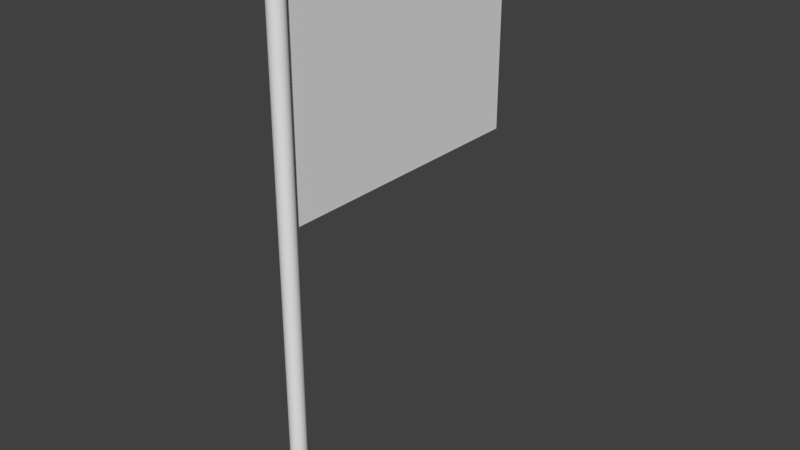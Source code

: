 # Source: Flag.blend  (saved by Blender 2.73.0; exported with 4.5.12 LTS)
import bpy
from mathutils import Matrix  # noqa: F401  (used for matrix-valued properties, if any)

bpy.ops.wm.read_factory_settings(use_empty=True)
scene = bpy.context.scene
scene.name = 'Scene'

# ---- collections
col_collection_1 = bpy.data.collections.new('Collection 1'); scene.collection.children.link(col_collection_1)

# ---- world
world_world = bpy.data.worlds.new('World'); scene.world = world_world
world_world.color = (0.05088, 0.05088, 0.05088)
world_world.use_sun_shadow = False
world_world.sun_shadow_jitter_overblur = 0.0
world_world.cycles.sampling_method = 'MANUAL'
world_world.cycles.sample_map_resolution = 256

# ---- meshes
me_cylinder = bpy.data.meshes.new('Cylinder')
me_cylinder.from_pydata([(0.0, 0.1442, -5.014), (0.0, 0.1442, 5.014), (0.02814, 0.1415, -5.014), (0.02814, 0.1415, 5.014), (0.0552, 0.1333, -5.014), (0.0552, 0.1333, 5.014), (0.08014, 0.1199, -5.014), (0.08014, 0.1199, 5.014), (0.102, 0.102, -5.014), (0.102, 0.102, 5.014), (0.1199, 0.08014, -5.014), (0.1199, 0.08014, 5.014), (0.1333, 0.0552, -5.014), (0.1333, 0.0552, 5.014), (0.1415, 0.02814, -5.014), (0.1415, 0.02814, 5.014), (0.1442, 1.089e-08, -5.014), (0.1442, 1.089e-08, 5.014), (0.1415, -0.02814, -5.014), (0.1415, -0.02814, 5.014), (0.1333, -0.0552, -5.014), (0.1333, -0.0552, 5.014), (0.1199, -0.08014, -5.014), (0.1199, -0.08014, 5.014), (0.102, -0.102, -5.014), (0.102, -0.102, 5.014), (0.08014, -0.1199, -5.014), (0.08014, -0.1199, 5.014), (0.0552, -0.1333, -5.014), (0.0552, -0.1333, 5.014), (0.02814, -0.1415, -5.014), (0.02814, -0.1415, 5.014), (-4.7e-08, -0.1442, -5.014), (-4.7e-08, -0.1442, 5.014), (-0.02814, -0.1415, -5.014), (-0.02814, -0.1415, 5.014), (-0.0552, -0.1333, -5.014), (-0.0552, -0.1333, 5.014), (-0.08014, -0.1199, -5.014), (-0.08014, -0.1199, 5.014), (-0.102, -0.102, -5.014), (-0.102, -0.102, 5.014), (-0.1199, -0.08014, -5.014), (-0.1199, -0.08014, 5.014), (-0.1333, -0.0552, -5.014), (-0.1333, -0.0552, 5.014), (-0.1415, -0.02814, -5.014), (-0.1415, -0.02814, 5.014), (-0.1442, 1.393e-07, -5.014), (-0.1442, 1.393e-07, 5.014), (-0.1415, 0.02814, -5.014), (-0.1415, 0.02814, 5.014), (-0.1333, 0.0552, -5.014), (-0.1333, 0.0552, 5.014), (-0.1199, 0.08014, -5.014), (-0.1199, 0.08014, 5.014), (-0.102, 0.102, -5.014), (-0.102, 0.102, 5.014), (-0.08014, 0.1199, -5.014), (-0.08014, 0.1199, 5.014), (-0.0552, 0.1333, -5.014), (-0.0552, 0.1333, 5.014), (-0.02814, 0.1415, -5.014), (-0.02814, 0.1415, 5.014)], [], [(0, 1, 3, 2), (2, 3, 5, 4), (4, 5, 7, 6), (6, 7, 9, 8), (8, 9, 11, 10), (10, 11, 13, 12), (12, 13, 15, 14), (14, 15, 17, 16), (16, 17, 19, 18), (18, 19, 21, 20), (20, 21, 23, 22), (22, 23, 25, 24), (24, 25, 27, 26), (26, 27, 29, 28), (28, 29, 31, 30), (30, 31, 33, 32), (32, 33, 35, 34), (34, 35, 37, 36), (36, 37, 39, 38), (38, 39, 41, 40), (40, 41, 43, 42), (42, 43, 45, 44), (44, 45, 47, 46), (46, 47, 49, 48), (48, 49, 51, 50), (50, 51, 53, 52), (52, 53, 55, 54), (54, 55, 57, 56), (56, 57, 59, 58), (58, 59, 61, 60), (3, 1, 63, 61, 59, 57, 55, 53, 51, 49, 47, 45, 43, 41, 39, 37, 35, 33, 31, 29, 27, 25, 23, 21, 19, 17, 15, 13, 11, 9, 7, 5), (62, 63, 1, 0), (60, 61, 63, 62), (0, 2, 4, 6, 8, 10, 12, 14, 16, 18, 20, 22, 24, 26, 28, 30, 32, 34, 36, 38, 40, 42, 44, 46, 48, 50, 52, 54, 56, 58, 60, 62)])
_uv = me_cylinder.uv_layers.new(name='UVMap')
_uv.uv.foreach_set('vector', [0.0, 0.0, 1.0, 0.0, 1.0, 1.0, 0.0, 1.0, 0.0, 0.0, 1.0, 0.0, 1.0, 1.0, 0.0, 1.0, 0.0, 0.0, 1.0, 0.0, 1.0, 1.0, 0.0, 1.0, 0.0, 0.0, 1.0, 0.0, 1.0, 1.0, 0.0, 1.0, 0.0, 0.0, 1.0, 0.0, 1.0, 1.0, 0.0, 1.0, 0.0, 0.0, 1.0, 0.0, 1.0, 1.0, 0.0, 1.0, 0.0, 0.0, 1.0, 0.0, 1.0, 1.0, 0.0, 1.0, 0.0, 0.0, 1.0, 0.0, 1.0, 1.0, 0.0, 1.0, 0.0, 0.0, 1.0, 0.0, 1.0, 1.0, 0.0, 1.0, 0.0, 0.0, 1.0, 0.0, 1.0, 1.0, 0.0, 1.0, 0.0, 0.0, 1.0, 0.0, 1.0, 1.0, 0.0, 1.0, 0.0, 0.0, 1.0, 0.0, 1.0, 1.0, 0.0, 1.0, 0.0, 0.0, 1.0, 0.0, 1.0, 1.0, 0.0, 1.0, 0.0, 0.0, 1.0, 0.0, 1.0, 1.0, 0.0, 1.0, 0.0, 0.0, 1.0, 0.0, 1.0, 1.0, 0.0, 1.0, 0.0, 0.0, 1.0, 0.0, 1.0, 1.0, 0.0, 1.0, 0.0, 0.0, 1.0, 0.0, 1.0, 1.0, 0.0, 1.0, 0.0, 0.0, 1.0, 0.0, 1.0, 1.0, 0.0, 1.0, 0.0, 0.0, 1.0, 0.0, 1.0, 1.0, 0.0, 1.0, 0.0, 0.0, 1.0, 0.0, 1.0, 1.0, 0.0, 1.0, 0.0, 0.0, 1.0, 0.0, 1.0, 1.0, 0.0, 1.0, 0.0, 0.0, 1.0, 0.0, 1.0, 1.0, 0.0, 1.0, 0.0, 0.0, 1.0, 0.0, 1.0, 1.0, 0.0, 1.0, 0.0, 0.0, 1.0, 0.0, 1.0, 1.0, 0.0, 1.0, 0.0, 0.0, 1.0, 0.0, 1.0, 1.0, 0.0, 1.0, 0.0, 0.0, 1.0, 0.0, 1.0, 1.0, 0.0, 1.0, 0.0, 0.0, 1.0, 0.0, 1.0, 1.0, 0.0, 1.0, 0.0, 0.0, 1.0, 0.0, 1.0, 1.0, 0.0, 1.0, 0.0, 0.0, 1.0, 0.0, 1.0, 1.0, 0.0, 1.0, 0.0, 0.0, 1.0, 0.0, 1.0, 1.0, 0.0, 1.0, 0.5, 1.0, 0.5975, 0.9904, 0.6913, 0.9619, 0.7778, 0.9157, 0.8536, 0.8536, 0.9157, 0.7778, 0.9619, 0.6913, 0.9904, 0.5975, 1.0, 0.5, 0.9904, 0.4025, 0.9619, 0.3087, 0.9157, 0.2222, 0.8536, 0.1464, 0.7778, 0.08427, 0.6913, 0.03806, 0.5975, 0.009607, 0.5, 0.0, 0.4025, 0.009607, 0.3087, 0.03806, 0.2222, 0.08427, 0.1464, 0.1464, 0.08426, 0.2222, 0.03806, 0.3087, 0.009607, 0.4025, 0.0, 0.5, 0.009607, 0.5975, 0.03806, 0.6913, 0.08427, 0.7778, 0.1464, 0.8536, 0.2222, 0.9157, 0.3087, 0.9619, 0.4025, 0.9904, 0.0, 0.0, 1.0, 0.0, 1.0, 1.0, 0.0, 1.0, 0.0, 0.0, 1.0, 0.0, 1.0, 1.0, 0.0, 1.0, 0.5, 1.0, 0.5975, 0.9904, 0.6913, 0.9619, 0.7778, 0.9157, 0.8536, 0.8536, 0.9157, 0.7778, 0.9619, 0.6913, 0.9904, 0.5975, 1.0, 0.5, 0.9904, 0.4025, 0.9619, 0.3087, 0.9157, 0.2222, 0.8536, 0.1464, 0.7778, 0.08427, 0.6913, 0.03806, 0.5975, 0.009607, 0.5, 0.0, 0.4025, 0.009607, 0.3087, 0.03806, 0.2222, 0.08427, 0.1464, 0.1464, 0.08426, 0.2222, 0.03806, 0.3087, 0.009607, 0.4025, 0.0, 0.5, 0.009607, 0.5975, 0.03806, 0.6913, 0.08427, 0.7778, 0.1464, 0.8536, 0.2222, 0.9157, 0.3087, 0.9619, 0.4025, 0.9904])
me_cylinder.use_remesh_preserve_volume = False
me_cylinder.use_remesh_preserve_attributes = False
me_cylinder.use_mirror_vertex_groups = False
me_cylinder.update()
me_cylinder_003 = bpy.data.meshes.new('Cylinder.003')
me_cylinder_003.from_pydata([(-0.02847, -0.02386, 0.8772), (-0.02847, 5.315, 0.8772), (-0.02847, -0.02386, 4.97), (-0.02847, 5.315, 4.97)], [], [(0, 2, 3, 1)])
_uv = me_cylinder_003.uv_layers.new(name='UVMap')
_uv.uv.foreach_set('vector', [9.998e-05, -0.002199, 0.0001002, 0.9966, 0.9999, 0.9966, 1.002, -0.004999])
me_cylinder_003.use_remesh_preserve_volume = False
me_cylinder_003.use_remesh_preserve_attributes = False
me_cylinder_003.use_mirror_vertex_groups = False
me_cylinder_003.update()
me_cylinder_002 = bpy.data.meshes.new('Cylinder.002')
me_cylinder_002.from_pydata([(0.01497, 5.315, 0.8772), (0.01497, -0.02386, 0.8772), (0.01497, 5.315, 4.97), (0.01497, -0.02386, 4.97)], [], [(0, 2, 3, 1)])
_uv = me_cylinder_002.uv_layers.new(name='UVMap')
_uv.uv.foreach_set('vector', [0.9999, 9.998e-05, 0.9999, 0.9999, 9.998e-05, 0.9999, 0.0001003, 0.0001001])
me_cylinder_002.use_remesh_preserve_volume = False
me_cylinder_002.use_remesh_preserve_attributes = False
me_cylinder_002.use_mirror_vertex_groups = False
me_cylinder_002.update()

# ---- objects
ob_flagpole = bpy.data.objects.new('FlagPole', me_cylinder)
ob_flag_002 = bpy.data.objects.new('Flag.002', me_cylinder_003)
ob_flag_001 = bpy.data.objects.new('Flag.001', me_cylinder_002)

# ---- transforms, parenting, visibility, modifiers, constraints
ob_flagpole.location = (0.0, 0.0, 5.037)
ob_flagpole.lineart.crease_threshold = 0.0
ob_flag_002.parent = ob_flagpole
ob_flag_002.matrix_parent_inverse = Matrix(((1.0, 0.0, 0.0, -0.0), (0.0, 1.0, 0.0, -0.0), (0.0, 0.0, 1.0, -5.037), (0.0, 0.0, 0.0, 1.0)))
ob_flag_002.location = (0.0, 0.0, 5.037)
ob_flag_002.lineart.crease_threshold = 0.0
ob_flag_001.parent = ob_flagpole
ob_flag_001.matrix_parent_inverse = Matrix(((1.0, 0.0, 0.0, -0.0), (0.0, 1.0, 0.0, -0.0), (0.0, 0.0, 1.0, -5.037), (0.0, 0.0, 0.0, 1.0)))
ob_flag_001.location = (-0.03093, 0.0, 5.037)
ob_flag_001.lineart.crease_threshold = 0.0

# ---- collection membership
col_collection_1.objects.link(ob_flagpole)
col_collection_1.objects.link(ob_flag_002)
col_collection_1.objects.link(ob_flag_001)

# ---- scene / render settings (as saved in the file)
scene.frame_start = 1; scene.frame_end = 250; scene.frame_set(1)
scene.render.engine = 'BLENDER_EEVEE_NEXT'
scene.render.resolution_percentage = 50
scene.render.dither_intensity = 0.0
scene.cycles.use_denoising = False
scene.cycles.samples = 10
scene.cycles.sampling_pattern = 'TABULATED_SOBOL'
scene.cycles.light_sampling_threshold = 0.0
scene.cycles.use_adaptive_sampling = False
scene.cycles.use_light_tree = False
scene.cycles.blur_glossy = 0.0
scene.cycles.pixel_filter_type = 'GAUSSIAN'
scene.cycles.sample_clamp_indirect = 0.0
scene.view_settings.view_transform = 'Standard'
bpy.context.view_layer.update()

# ---- added for rendering (the .blend has no active camera and no usable light): camera, sun
cam_auto = bpy.data.cameras.new('AutoCamera')
cam_auto.lens = 50.0
cam_auto.sensor_width = 36.0
cam_auto.clip_end = 1000.0
ob_auto_camera = bpy.data.objects.new('AutoCamera', cam_auto)
scene.collection.objects.link(ob_auto_camera)
ob_auto_camera.location = (10.5676, -10.0957, 13.4915)
ob_auto_camera.rotation_euler = (1.09748, -7.21219e-08, 0.694738)
scene.camera = ob_auto_camera
light_auto_sun = bpy.data.lights.new('AutoSun', 'SUN')
light_auto_sun.energy = 3.0
light_auto_sun.angle = 0.0523599
ob_auto_sun = bpy.data.objects.new('AutoSun', light_auto_sun)
scene.collection.objects.link(ob_auto_sun)
ob_auto_sun.rotation_euler = (0.872665, 0.174533, 0.523599)
bpy.context.view_layer.update()
